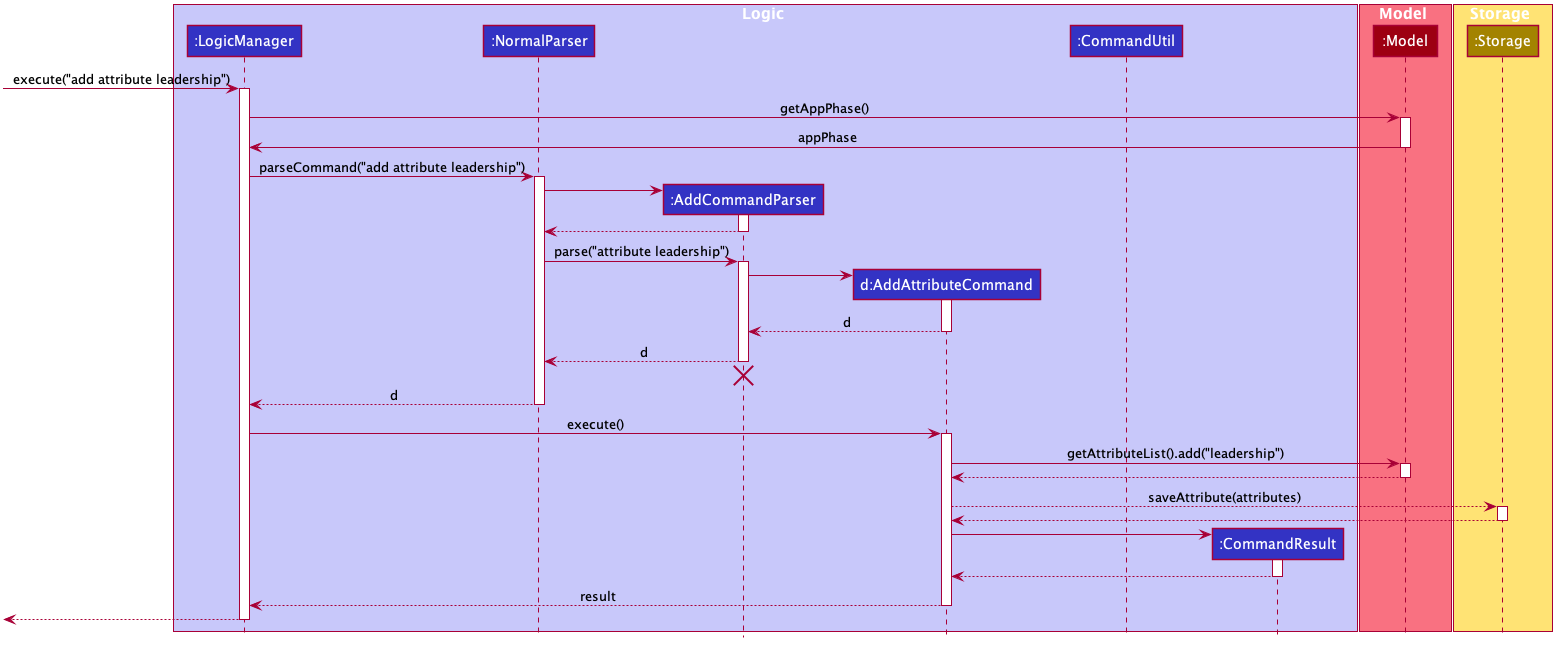

The diagram above was rendered by PlantUML. Its source (embedded in the PNG):
@startuml








skinparam BackgroundColor #FFFFFFF

skinparam Shadowing false

skinparam Class {
    FontColor #FFFFFF
    BorderThickness 1
    BorderColor #FFFFFF
    StereotypeFontColor #FFFFFF
    FontName Arial
}

skinparam Actor {
    BorderColor #000000
    Color #000000
    FontName Arial
}

skinparam Sequence {
    MessageAlign center
    BoxFontSize 15
    BoxPadding 0
    BoxFontColor #FFFFFF
    FontName Arial
}

skinparam Participant {
    FontColor #FFFFFFF
    Padding 20
}

skinparam MinClassWidth 50
skinparam ParticipantPadding 10
skinparam Shadowing false
skinparam DefaultTextAlignment center
skinparam packageStyle Rectangle

hide footbox
hide members
hide circle

box Logic #C8C8FA
participant ":LogicManager" as LogicManager #3333C4
participant ":NormalParser" as NormalParser #3333C4
participant ":AddCommandParser" as AddCommandParser #3333C4
participant "d:AddAttributeCommand" as AddAttributeCommand #3333C4
participant ":CommandUtil" as CommandUtil #3333C4
participant ":CommandResult" as CommandResult #3333C4
end box

box Model #F97181
participant ":Model" as Model #9D0012
end box

box Storage #FFE374
participant ":Storage" as Storage #A38300
end box

[-> LogicManager : execute("add attribute leadership")
activate LogicManager

LogicManager -> Model : getAppPhase()
activate Model

Model -> LogicManager : appPhase
deactivate Model

LogicManager -> NormalParser : parseCommand("add attribute leadership")
activate NormalParser

create AddCommandParser
NormalParser -> AddCommandParser
activate AddCommandParser

AddCommandParser --> NormalParser
deactivate AddCommandParser

NormalParser -> AddCommandParser : parse("attribute leadership")
activate AddCommandParser

create AddAttributeCommand
AddCommandParser -> AddAttributeCommand
activate AddAttributeCommand

AddAttributeCommand --> AddCommandParser : d
deactivate AddAttributeCommand

AddCommandParser --> NormalParser : d
deactivate AddCommandParser
AddCommandParser -[hidden]-> NormalParser
destroy AddCommandParser

NormalParser --> LogicManager : d
deactivate NormalParser

LogicManager -> AddAttributeCommand : execute()
activate AddAttributeCommand

AddAttributeCommand -> Model : getAttributeList().add("leadership")
activate Model

Model --> AddAttributeCommand
deactivate Model

AddAttributeCommand --> Storage : saveAttribute(attributes)
activate Storage

Storage --> AddAttributeCommand
deactivate Storage

create CommandResult
AddAttributeCommand -> CommandResult
activate CommandResult

CommandResult --> AddAttributeCommand
deactivate CommandResult

AddAttributeCommand --> LogicManager : result
deactivate AddAttributeCommand

[<--LogicManager
deactivate LogicManager
@enduml